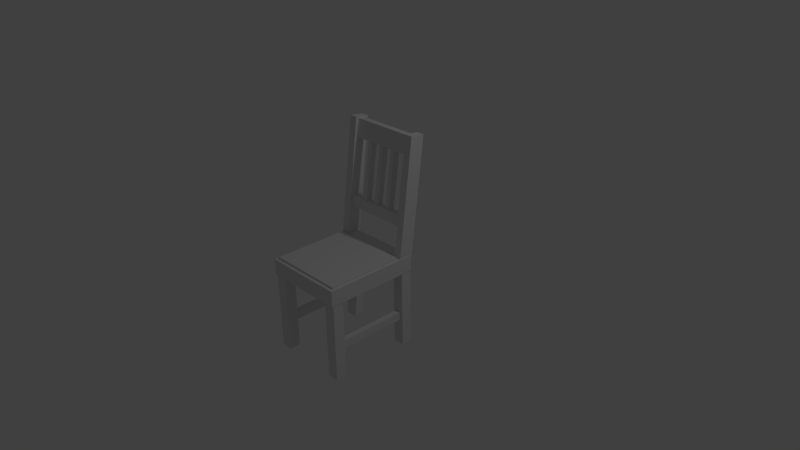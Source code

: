 # Source: chair.blend  (saved by Blender 2.75.0; exported with 4.5.12 LTS)
import bpy
from mathutils import Matrix  # noqa: F401  (used for matrix-valued properties, if any)

bpy.ops.wm.read_factory_settings(use_empty=True)
scene = bpy.context.scene
scene.name = 'Scene'

# ---- collections
col_collection_1 = bpy.data.collections.new('Collection 1'); scene.collection.children.link(col_collection_1)

# ---- materials (node trees are filled in below, after node groups)
mat_flltbrown = bpy.data.materials.new('flltbrown')
mat_flltbrown.alpha_threshold = 0.0
mat_flltbrown.use_transparent_shadow = False
mat_flltbrown.roughness = 0.5
mat_flbrown = bpy.data.materials.new('flbrown')
mat_flbrown.alpha_threshold = 0.0
mat_flbrown.use_transparent_shadow = False
mat_flbrown.roughness = 0.5

# ---- material node trees

# ---- world
world_world = bpy.data.worlds.new('World'); scene.world = world_world
world_world.color = (0.05088, 0.05088, 0.05088)
world_world.use_sun_shadow = False
world_world.sun_shadow_jitter_overblur = 0.0
world_world.cycles.sampling_method = 'MANUAL'
world_world.cycles.sample_map_resolution = 256

# ---- cameras
cam_camera = bpy.data.cameras.new('Camera')
cam_camera.clip_end = 100.0
cam_camera.lens = 35.0
cam_camera.sensor_width = 32.0
cam_camera.sensor_height = 18.0
cam_camera.ortho_scale = 7.314
cam_camera.dof.focus_distance = 0.0
cam_camera.dof.aperture_fstop = 128.0

# ---- lights
light_lamp = bpy.data.lights.new('Lamp', 'POINT')
light_lamp.transmission_factor = 0.0
light_lamp.cutoff_distance = 30.0
light_lamp.energy = 100.0
light_lamp.shadow_buffer_clip_start = 1.001
light_lamp.shadow_soft_size = 0.1
light_lamp.shadow_maximum_resolution = 0.006
light_lamp.use_absolute_resolution = True
light_lamp.cycles.use_multiple_importance_sampling = False

# ---- meshes
me_cube_6_1 = bpy.data.meshes.new('Cube_6_1')
me_cube_6_1.from_pydata([(0.5534, -1.109, 1.129), (0.4038, -1.109, 1.131), (0.4779, -1.109, 1.055), (0.5519, -1.109, 0.9794), (0.4023, -1.109, 0.9809), (0.5527, -0.5701, 1.054), (0.5519, -0.03099, 0.9794), (0.5534, -0.03099, 1.129), (0.4786, -0.5701, 1.13), (0.4038, -0.03099, 1.131), (0.4031, -0.5701, 1.056), (0.4023, -0.03099, 0.9809), (0.4779, -0.03099, 1.055), (0.4771, -0.5701, 0.9801)], [], [(0, 1, 2), (3, 0, 2), (4, 3, 2), (1, 4, 2), (0, 3, 5), (3, 6, 5), (6, 7, 5), (7, 0, 5), (1, 0, 8), (0, 7, 8), (7, 9, 8), (9, 1, 8), (4, 1, 10), (1, 9, 10), (9, 11, 10), (11, 4, 10), (9, 7, 12), (7, 6, 12), (6, 11, 12), (11, 9, 12), (3, 4, 13), (4, 11, 13), (11, 6, 13), (6, 3, 13)])
me_cube_6_1.polygons.foreach_set('use_smooth', [True] * 24)
_k = set([(0, 1), (0, 3), (0, 7), (1, 4), (1, 9), (3, 4), (3, 6), (4, 11), (6, 7), (6, 11), (7, 9), (9, 11)])
me_cube_6_1.attributes.new('sharp_edge', 'BOOLEAN', 'EDGE').data.foreach_set('value', [ (min(e.vertices), max(e.vertices)) in _k for e in me_cube_6_1.edges])
me_cube_6_1.materials.append(mat_flltbrown)
me_cube_6_1.use_remesh_preserve_volume = False
me_cube_6_1.use_remesh_preserve_attributes = False
me_cube_6_1.use_mirror_vertex_groups = False
me_cube_6_1.update()
me_cube_6_1.normals_split_custom_set([tuple(v) for v in zip(*[iter([0.0, -1.0, -6.654e-07, 0.0, -1.0, -1.216e-11, 0.0, -1.0, -3.327e-07, 0.0, -1.0, -6.654e-07, 0.0, -1.0, -6.654e-07, 0.0, -1.0, -3.327e-07, 0.0, -1.0, -5.623e-11, 0.0, -1.0, -6.654e-07, 0.0, -1.0, -3.327e-07, 0.0, -1.0, -1.216e-11, 0.0, -1.0, -5.623e-11, 0.0, -1.0, -3.327e-07, 0.9999, 0.0, -0.01002, 0.9999, 0.0, -0.01002, 0.9999, 0.0, -0.01002, 0.9999, 0.0, -0.01002, 0.9999, 0.0, -0.01002, 0.9999, 0.0, -0.01002, 0.9999, 0.0, -0.01002, 0.9999, 0.0, -0.01002, 0.9999, 0.0, -0.01002, 0.9999, 0.0, -0.01002, 0.9999, 0.0, -0.01002, 0.9999, 0.0, -0.01002, 0.01002, -9.939e-08, 0.9999, 0.01002, -9.939e-08, 0.9999, 0.01002, -1.713e-13, 0.9999, 0.01002, -9.939e-08, 0.9999, 0.01002, 9.939e-08, 0.9999, 0.01002, -1.713e-13, 0.9999, 0.01002, 9.939e-08, 0.9999, 0.01002, 9.939e-08, 0.9999, 0.01002, -1.713e-13, 0.9999, 0.01002, 9.939e-08, 0.9999, 0.01002, -9.939e-08, 0.9999, 0.01002, -1.713e-13, 0.9999, -1.0, -8.509e-06, 0.009951, -1.0, -8.509e-06, 0.009963, -1.0, -1.444e-11, 0.009957, -1.0, -8.509e-06, 0.009963, -1.0, 8.509e-06, 0.009963, -1.0, -1.444e-11, 0.009957, -1.0, 8.509e-06, 0.009963, -1.0, 8.509e-06, 0.009951, -1.0, -1.444e-11, 0.009957, -1.0, 8.509e-06, 0.009951, -1.0, -8.509e-06, 0.009951, -1.0, -1.444e-11, 0.009957, 0.0, 1.0, -2.079e-08, 0.0, 1.0, -2.079e-08, 0.0, 1.0, -1.04e-08, 0.0, 1.0, -2.079e-08, 0.0, 1.0, 0.0, 0.0, 1.0, -1.04e-08, 0.0, 1.0, 0.0, 0.0, 1.0, 0.0, 0.0, 1.0, -1.04e-08, 0.0, 1.0, 0.0, 0.0, 1.0, -2.079e-08, 0.0, 1.0, -1.04e-08, -0.01002, 8.426e-08, -0.9999, -0.01002, 8.426e-08, -0.9999, -0.01002, 1.436e-13, -0.9999, -0.01002, 8.426e-08, -0.9999, -0.01002, -8.426e-08, -0.9999, -0.01002, 1.436e-13, -0.9999, -0.01002, -8.426e-08, -0.9999, -0.01002, -8.426e-08, -0.9999, -0.01002, 1.436e-13, -0.9999, -0.01002, -8.426e-08, -0.9999, -0.01002, 8.426e-08, -0.9999, -0.01002, 1.436e-13, -0.9999])] * 3)])
me_cube_3_4 = bpy.data.meshes.new('Cube_3_4')
me_cube_3_4.from_pydata([(-0.1811, 0.5658, -0.04785), (-0.2415, 0.5658, -0.04785), (-0.2113, 0.5594, -0.09047), (-0.1811, 0.553, -0.1331), (-0.2415, 0.553, -0.1331), (-0.1811, 1.098, -0.1709), (-0.1811, 1.63, -0.294), (-0.1811, 1.643, -0.2088), (-0.2113, 1.104, -0.1283), (-0.2415, 1.643, -0.2088), (-0.2415, 1.098, -0.1709), (-0.2415, 1.63, -0.294), (-0.2113, 1.636, -0.2514), (-0.2113, 1.091, -0.2136)], [], [(0, 1, 2), (3, 0, 2), (4, 3, 2), (1, 4, 2), (0, 3, 5), (3, 6, 5), (6, 7, 5), (7, 0, 5), (1, 0, 8), (0, 7, 8), (7, 9, 8), (9, 1, 8), (4, 1, 10), (1, 9, 10), (9, 11, 10), (11, 4, 10), (9, 7, 12), (7, 6, 12), (6, 11, 12), (11, 9, 12), (3, 4, 13), (4, 11, 13), (11, 6, 13), (6, 3, 13)])
me_cube_3_4.polygons.foreach_set('use_smooth', [True] * 24)
_k = set([(0, 1), (0, 3), (0, 7), (1, 4), (1, 9), (3, 4), (3, 6), (4, 11), (6, 7), (6, 11), (7, 9), (9, 11)])
me_cube_3_4.attributes.new('sharp_edge', 'BOOLEAN', 'EDGE').data.foreach_set('value', [ (min(e.vertices), max(e.vertices)) in _k for e in me_cube_3_4.edges])
me_cube_3_4.materials.append(mat_flltbrown)
me_cube_3_4.use_remesh_preserve_volume = False
me_cube_3_4.use_remesh_preserve_attributes = False
me_cube_3_4.use_mirror_vertex_groups = False
me_cube_3_4.update()
me_cube_3_4.normals_split_custom_set([tuple(v) for v in zip(*[iter([5.43e-05, -0.989, 0.1478, -5.43e-05, -0.989, 0.1478, 6.022e-11, -0.989, 0.1477, 5.431e-05, -0.989, 0.1477, 5.43e-05, -0.989, 0.1478, 6.022e-11, -0.989, 0.1477, -5.431e-05, -0.989, 0.1477, 5.431e-05, -0.989, 0.1477, 6.022e-11, -0.989, 0.1477, -5.43e-05, -0.989, 0.1478, -5.431e-05, -0.989, 0.1477, 6.022e-11, -0.989, 0.1477, 1.0, -3.771e-08, 0.0, 1.0, -3.372e-08, 0.0, 1.0, 3.621e-08, 0.0, 1.0, -3.372e-08, 0.0, 1.0, -1.486e-08, 0.0, 1.0, 3.621e-08, 0.0, 1.0, -1.486e-08, 0.0, 1.0, -1.885e-08, 0.0, 1.0, 3.621e-08, 0.0, 1.0, -1.885e-08, 0.0, 1.0, -3.771e-08, 0.0, 1.0, 3.621e-08, 0.0, -9.192e-07, 0.1478, 0.989, 9.272e-07, 0.1478, 0.989, 1.093e-07, 0.1478, 0.989, 9.272e-07, 0.1478, 0.989, 9.272e-07, 0.1478, 0.989, 1.093e-07, 0.1478, 0.989, 9.272e-07, 0.1478, 0.989, -9.192e-07, 0.1478, 0.989, 1.093e-07, 0.1478, 0.989, -9.192e-07, 0.1478, 0.989, -9.192e-07, 0.1478, 0.989, 1.093e-07, 0.1478, 0.989, -1.0, 0.0, 0.0, -1.0, 0.0, 0.0, -1.0, 0.0, 0.0, -1.0, 0.0, 0.0, -1.0, 0.0, 0.0, -1.0, 0.0, 0.0, -1.0, 0.0, 0.0, -1.0, 0.0, 0.0, -1.0, 0.0, 0.0, -1.0, 0.0, 0.0, -1.0, 0.0, 0.0, -1.0, 0.0, 0.0, -7.311e-07, 0.989, -0.1478, 7.311e-07, 0.989, -0.1478, 0.0, 0.989, -0.1478, 7.311e-07, 0.989, -0.1478, 7.311e-07, 0.989, -0.1478, 0.0, 0.989, -0.1478, 7.311e-07, 0.989, -0.1478, -7.311e-07, 0.989, -0.1478, 0.0, 0.989, -0.1478, -7.311e-07, 0.989, -0.1478, -7.311e-07, 0.989, -0.1478, 0.0, 0.989, -0.1478, 5.723e-06, -0.1478, -0.989, -5.723e-06, -0.1478, -0.989, 0.0, -0.1478, -0.989, -5.723e-06, -0.1478, -0.989, -5.723e-06, -0.1478, -0.989, 0.0, -0.1478, -0.989, -5.723e-06, -0.1478, -0.989, 5.723e-06, -0.1478, -0.989, 0.0, -0.1478, -0.989, 5.723e-06, -0.1478, -0.989, 5.723e-06, -0.1478, -0.989, 0.0, -0.1478, -0.989])] * 3)])
me_cube_3_6 = bpy.data.meshes.new('Cube_3_6')
me_cube_3_6.from_pydata([(0.2233, 0.5658, -0.05189), (0.1629, 0.5658, -0.05189), (0.1931, 0.5594, -0.09451), (0.2233, 0.553, -0.1371), (0.1629, 0.553, -0.1371), (0.2233, 1.098, -0.175), (0.2233, 1.63, -0.298), (0.2233, 1.643, -0.2128), (0.1931, 1.104, -0.1323), (0.1629, 1.643, -0.2128), (0.1629, 1.098, -0.175), (0.1629, 1.63, -0.298), (0.1931, 1.636, -0.2554), (0.1931, 1.091, -0.2176)], [], [(0, 1, 2), (3, 0, 2), (4, 3, 2), (1, 4, 2), (0, 3, 5), (3, 6, 5), (6, 7, 5), (7, 0, 5), (1, 0, 8), (0, 7, 8), (7, 9, 8), (9, 1, 8), (4, 1, 10), (1, 9, 10), (9, 11, 10), (11, 4, 10), (9, 7, 12), (7, 6, 12), (6, 11, 12), (11, 9, 12), (3, 4, 13), (4, 11, 13), (11, 6, 13), (6, 3, 13)])
me_cube_3_6.polygons.foreach_set('use_smooth', [True] * 24)
_k = set([(0, 1), (0, 3), (0, 7), (1, 4), (1, 9), (3, 4), (3, 6), (4, 11), (6, 7), (6, 11), (7, 9), (9, 11)])
me_cube_3_6.attributes.new('sharp_edge', 'BOOLEAN', 'EDGE').data.foreach_set('value', [ (min(e.vertices), max(e.vertices)) in _k for e in me_cube_3_6.edges])
me_cube_3_6.materials.append(mat_flltbrown)
me_cube_3_6.use_remesh_preserve_volume = False
me_cube_3_6.use_remesh_preserve_attributes = False
me_cube_3_6.use_mirror_vertex_groups = False
me_cube_3_6.update()
me_cube_3_6.normals_split_custom_set([tuple(v) for v in zip(*[iter([6.38e-05, -0.989, 0.1478, -6.381e-05, -0.989, 0.1478, 1.789e-08, -0.989, 0.1477, 6.381e-05, -0.989, 0.1476, 6.38e-05, -0.989, 0.1478, 1.789e-08, -0.989, 0.1477, -6.381e-05, -0.989, 0.1476, 6.381e-05, -0.989, 0.1476, 1.789e-08, -0.989, 0.1477, -6.381e-05, -0.989, 0.1478, -6.381e-05, -0.989, 0.1476, 1.789e-08, -0.989, 0.1477, 1.0, 0.0, 0.0, 1.0, 0.0, 0.0, 1.0, 0.0, 0.0, 1.0, 0.0, 0.0, 1.0, 0.0, 0.0, 1.0, 0.0, 0.0, 1.0, 0.0, 0.0, 1.0, 0.0, 0.0, 1.0, 0.0, 0.0, 1.0, 0.0, 0.0, 1.0, 0.0, 0.0, 1.0, 0.0, 0.0, -8.712e-07, 0.1478, 0.989, 8.633e-07, 0.1478, 0.989, -1.053e-07, 0.1478, 0.989, 8.633e-07, 0.1478, 0.989, 8.633e-07, 0.1478, 0.989, -1.053e-07, 0.1478, 0.989, 8.633e-07, 0.1478, 0.989, -8.713e-07, 0.1478, 0.989, -1.053e-07, 0.1478, 0.989, -8.713e-07, 0.1478, 0.989, -8.712e-07, 0.1478, 0.989, -1.053e-07, 0.1478, 0.989, -1.0, -7.741e-08, 0.0, -1.0, -7.342e-08, 0.0, -1.0, -1.996e-09, 0.0, -1.0, -7.342e-08, 0.0, -1.0, 1.996e-09, 0.0, -1.0, -1.996e-09, 0.0, -1.0, 1.996e-09, 0.0, -1.0, -1.996e-09, 0.0, -1.0, -1.996e-09, 0.0, -1.0, -1.996e-09, 0.0, -1.0, -7.741e-08, 0.0, -1.0, -1.996e-09, 0.0, -8.703e-07, 0.989, -0.1478, 8.703e-07, 0.989, -0.1478, 3.378e-10, 0.989, -0.1478, 8.703e-07, 0.989, -0.1478, 8.703e-07, 0.989, -0.1478, 3.378e-10, 0.989, -0.1478, 8.703e-07, 0.989, -0.1478, -8.703e-07, 0.989, -0.1478, 3.378e-10, 0.989, -0.1478, -8.703e-07, 0.989, -0.1478, -8.703e-07, 0.989, -0.1478, 3.378e-10, 0.989, -0.1478, -6.395e-08, -0.1478, -0.989, 6.395e-08, -0.1478, -0.989, -3.004e-10, -0.1478, -0.989, 6.395e-08, -0.1478, -0.989, 6.395e-08, -0.1478, -0.989, -3.004e-10, -0.1478, -0.989, 6.395e-08, -0.1478, -0.989, -6.395e-08, -0.1478, -0.989, -3.004e-10, -0.1478, -0.989, -6.395e-08, -0.1478, -0.989, -6.395e-08, -0.1478, -0.989, -3.004e-10, -0.1478, -0.989])] * 3)])
me_cube_6_2 = bpy.data.meshes.new('Cube_6_2')
me_cube_6_2.from_pydata([(-0.39, -1.109, 0.02431), (-0.5397, -1.109, 0.0258), (-0.4656, -1.109, -0.04976), (-0.3915, -1.109, -0.1253), (-0.5412, -1.109, -0.1238), (-0.3908, -0.5701, -0.05051), (-0.3915, -0.03099, -0.1253), (-0.39, -0.03099, 0.02431), (-0.4648, -0.5701, 0.02506), (-0.5397, -0.03099, 0.0258), (-0.5404, -0.5701, -0.04902), (-0.5412, -0.03099, -0.1238), (-0.4656, -0.03099, -0.04976), (-0.4663, -0.5701, -0.1246)], [], [(0, 1, 2), (3, 0, 2), (4, 3, 2), (1, 4, 2), (0, 3, 5), (3, 6, 5), (6, 7, 5), (7, 0, 5), (1, 0, 8), (0, 7, 8), (7, 9, 8), (9, 1, 8), (4, 1, 10), (1, 9, 10), (9, 11, 10), (11, 4, 10), (9, 7, 12), (7, 6, 12), (6, 11, 12), (11, 9, 12), (3, 4, 13), (4, 11, 13), (11, 6, 13), (6, 3, 13)])
me_cube_6_2.polygons.foreach_set('use_smooth', [True] * 24)
_k = set([(0, 1), (0, 3), (0, 7), (1, 4), (1, 9), (3, 4), (3, 6), (4, 11), (6, 7), (6, 11), (7, 9), (9, 11)])
me_cube_6_2.attributes.new('sharp_edge', 'BOOLEAN', 'EDGE').data.foreach_set('value', [ (min(e.vertices), max(e.vertices)) in _k for e in me_cube_6_2.edges])
me_cube_6_2.materials.append(mat_flltbrown)
me_cube_6_2.use_remesh_preserve_volume = False
me_cube_6_2.use_remesh_preserve_attributes = False
me_cube_6_2.use_mirror_vertex_groups = False
me_cube_6_2.update()
me_cube_6_2.normals_split_custom_set([tuple(v) for v in zip(*[iter([0.0, -1.0, -1.136e-11, 0.0, -1.0, 6.654e-07, 0.0, -1.0, 3.327e-07, 0.0, -1.0, 5.066e-13, 0.0, -1.0, -1.136e-11, 0.0, -1.0, 3.327e-07, 0.0, -1.0, 6.654e-07, 0.0, -1.0, 5.066e-13, 0.0, -1.0, 3.327e-07, 0.0, -1.0, 6.654e-07, 0.0, -1.0, 6.654e-07, 0.0, -1.0, 3.327e-07, 0.9999, -1.264e-07, -0.01002, 0.9999, -1.264e-07, -0.01002, 0.9999, -2.183e-13, -0.01002, 0.9999, -1.264e-07, -0.01002, 0.9999, 1.264e-07, -0.01002, 0.9999, -2.183e-13, -0.01002, 0.9999, 1.264e-07, -0.01002, 0.9999, 1.264e-07, -0.01002, 0.9999, -2.183e-13, -0.01002, 0.9999, 1.264e-07, -0.01002, 0.9999, -1.264e-07, -0.01002, 0.9999, -2.183e-13, -0.01002, 0.009951, -8.461e-06, 1.0, 0.009963, -8.461e-06, 1.0, 0.009957, -1.538e-11, 1.0, 0.009963, -8.461e-06, 1.0, 0.009963, 8.461e-06, 1.0, 0.009957, -1.538e-11, 1.0, 0.009963, 8.461e-06, 1.0, 0.009951, 8.461e-06, 1.0, 0.009957, -1.538e-11, 1.0, 0.009951, 8.461e-06, 1.0, 0.009951, -8.461e-06, 1.0, 0.009957, -1.538e-11, 1.0, -0.9999, 1.685e-07, 0.01002, -0.9999, 1.685e-07, 0.01002, -0.9999, 2.793e-13, 0.01002, -0.9999, 1.685e-07, 0.01002, -0.9999, -1.685e-07, 0.01002, -0.9999, 2.793e-13, 0.01002, -0.9999, -1.685e-07, 0.01002, -0.9999, -1.685e-07, 0.01002, -0.9999, 2.793e-13, 0.01002, -0.9999, -1.685e-07, 0.01002, -0.9999, 1.685e-07, 0.01002, -0.9999, 2.793e-13, 0.01002, 0.0, 1.0, -2.079e-08, 0.0, 1.0, -2.079e-08, 0.0, 1.0, -1.135e-12, 0.0, 1.0, -2.079e-08, 0.0, 1.0, 2.079e-08, 0.0, 1.0, -1.135e-12, 0.0, 1.0, 2.079e-08, 0.0, 1.0, 2.079e-08, 0.0, 1.0, -1.135e-12, 0.0, 1.0, 2.079e-08, 0.0, 1.0, -2.079e-08, 0.0, 1.0, -1.135e-12, -0.01002, -5.266e-09, -0.9999, -0.01002, -5.266e-09, -0.9999, -0.01002, -9.1e-15, -0.9999, -0.01002, -5.266e-09, -0.9999, -0.01002, 5.266e-09, -0.9999, -0.01002, -9.1e-15, -0.9999, -0.01002, 5.266e-09, -0.9999, -0.01002, 5.266e-09, -0.9999, -0.01002, -9.1e-15, -0.9999, -0.01002, 5.266e-09, -0.9999, -0.01002, -5.266e-09, -0.9999, -0.01002, -9.1e-15, -0.9999])] * 3)])
me_cube_3_5 = bpy.data.meshes.new('Cube_3_5')
me_cube_3_5.from_pydata([(0.02112, 0.5658, -0.04987), (-0.03927, 0.5658, -0.04987), (-0.00908, 0.5594, -0.09249), (0.02112, 0.553, -0.1351), (-0.03927, 0.553, -0.1351), (0.02112, 1.098, -0.1729), (0.02112, 1.63, -0.296), (0.02112, 1.643, -0.2108), (-0.00908, 1.104, -0.1303), (-0.03927, 1.643, -0.2108), (-0.03927, 1.098, -0.1729), (-0.03927, 1.63, -0.296), (-0.00908, 1.636, -0.2534), (-0.00908, 1.091, -0.2156)], [], [(0, 1, 2), (3, 0, 2), (4, 3, 2), (1, 4, 2), (0, 3, 5), (3, 6, 5), (6, 7, 5), (7, 0, 5), (1, 0, 8), (0, 7, 8), (7, 9, 8), (9, 1, 8), (4, 1, 10), (1, 9, 10), (9, 11, 10), (11, 4, 10), (9, 7, 12), (7, 6, 12), (6, 11, 12), (11, 9, 12), (3, 4, 13), (4, 11, 13), (11, 6, 13), (6, 3, 13)])
me_cube_3_5.polygons.foreach_set('use_smooth', [True] * 24)
_k = set([(0, 1), (0, 3), (0, 7), (1, 4), (1, 9), (3, 4), (3, 6), (4, 11), (6, 7), (6, 11), (7, 9), (9, 11)])
me_cube_3_5.attributes.new('sharp_edge', 'BOOLEAN', 'EDGE').data.foreach_set('value', [ (min(e.vertices), max(e.vertices)) in _k for e in me_cube_3_5.edges])
me_cube_3_5.materials.append(mat_flltbrown)
me_cube_3_5.use_remesh_preserve_volume = False
me_cube_3_5.use_remesh_preserve_attributes = False
me_cube_3_5.use_mirror_vertex_groups = False
me_cube_3_5.update()
me_cube_3_5.normals_split_custom_set([tuple(v) for v in zip(*[iter([6.38e-05, -0.989, 0.1478, -6.38e-05, -0.989, 0.1478, 3.132e-08, -0.989, 0.148, -5.018e-05, -0.989, 0.1479, 6.38e-05, -0.989, 0.1478, 3.132e-08, -0.989, 0.148, -6.38e-05, -0.989, 0.1476, -5.018e-05, -0.989, 0.1479, 3.132e-08, -0.989, 0.148, -6.38e-05, -0.989, 0.1478, -6.38e-05, -0.989, 0.1476, 3.132e-08, -0.989, 0.148, 1.0, 4.713e-09, 0.0, 1.0, 4.713e-09, 0.0, 1.0, 1.248e-10, 0.0, 1.0, 4.713e-09, 0.0, 1.0, 0.0, 0.0, 1.0, 1.248e-10, 0.0, 1.0, 0.0, 0.0, 1.0, 0.0, 0.0, 1.0, 1.248e-10, 0.0, 1.0, 0.0, 0.0, 1.0, 4.713e-09, 0.0, 1.0, 1.248e-10, 0.0, -8.792e-07, 0.1478, 0.989, 8.792e-07, 0.1478, 0.989, -4.125e-09, 0.1478, 0.989, 8.792e-07, 0.1478, 0.989, 8.793e-07, 0.1478, 0.989, -4.125e-09, 0.1478, 0.989, 8.793e-07, 0.1478, 0.989, -8.793e-07, 0.1478, 0.989, -4.125e-09, 0.1478, 0.989, -8.793e-07, 0.1478, 0.989, -8.792e-07, 0.1478, 0.989, -4.125e-09, 0.1478, 0.989, -1.0, 7.485e-10, 0.0, -1.0, 2.495e-10, 0.0, -1.0, 9.426e-09, 0.0, -1.0, 2.495e-10, 0.0, -1.0, 2.495e-10, 0.0, -1.0, 9.426e-09, 0.0, -1.0, 2.495e-10, 0.0, -1.0, 7.486e-10, 0.0, -1.0, 9.426e-09, 0.0, -1.0, 7.486e-10, 0.0, -1.0, 7.485e-10, 0.0, -1.0, 9.426e-09, 0.0, -7.311e-07, 0.989, -0.1478, 7.31e-07, 0.989, -0.1478, -2.829e-10, 0.989, -0.1478, 7.31e-07, 0.989, -0.1478, 7.31e-07, 0.989, -0.1478, -2.829e-10, 0.989, -0.1478, 7.31e-07, 0.989, -0.1478, -7.311e-07, 0.989, -0.1478, -2.829e-10, 0.989, -0.1478, -7.311e-07, 0.989, -0.1478, -7.311e-07, 0.989, -0.1478, -2.829e-10, 0.989, -0.1478, -4.796e-08, -0.1478, -0.989, 3.197e-08, -0.1478, -0.989, -2.185e-07, -0.1478, -0.989, 3.197e-08, -0.1478, -0.989, 3.197e-08, -0.1478, -0.989, -2.185e-07, -0.1478, -0.989, 3.197e-08, -0.1478, -0.989, -4.796e-08, -0.1478, -0.989, -2.185e-07, -0.1478, -0.989, -4.796e-08, -0.1478, -0.989, -4.796e-08, -0.1478, -0.989, -2.185e-07, -0.1478, -0.989])] * 3)])
me_cube_6 = bpy.data.meshes.new('Cube_6')
me_cube_6.from_pydata([(0.5534, -1.109, 0.02431), (0.4038, -1.109, 0.0258), (0.4779, -1.109, -0.04976), (0.5519, -1.109, -0.1253), (0.4023, -1.109, -0.1238), (0.5527, -0.5701, -0.05051), (0.5519, -0.03099, -0.1253), (0.5534, -0.03099, 0.02431), (0.4786, -0.5701, 0.02506), (0.4038, -0.03099, 0.0258), (0.4031, -0.5701, -0.04902), (0.4023, -0.03099, -0.1238), (0.4779, -0.03099, -0.04976), (0.4771, -0.5701, -0.1246)], [], [(0, 1, 2), (3, 0, 2), (4, 3, 2), (1, 4, 2), (0, 3, 5), (3, 6, 5), (6, 7, 5), (7, 0, 5), (1, 0, 8), (0, 7, 8), (7, 9, 8), (9, 1, 8), (4, 1, 10), (1, 9, 10), (9, 11, 10), (11, 4, 10), (9, 7, 12), (7, 6, 12), (6, 11, 12), (11, 9, 12), (3, 4, 13), (4, 11, 13), (11, 6, 13), (6, 3, 13)])
me_cube_6.polygons.foreach_set('use_smooth', [True] * 24)
_k = set([(0, 1), (0, 3), (0, 7), (1, 4), (1, 9), (3, 4), (3, 6), (4, 11), (6, 7), (6, 11), (7, 9), (9, 11)])
me_cube_6.attributes.new('sharp_edge', 'BOOLEAN', 'EDGE').data.foreach_set('value', [ (min(e.vertices), max(e.vertices)) in _k for e in me_cube_6.edges])
me_cube_6.materials.append(mat_flltbrown)
me_cube_6.use_remesh_preserve_volume = False
me_cube_6.use_remesh_preserve_attributes = False
me_cube_6.use_mirror_vertex_groups = False
me_cube_6.update()
me_cube_6.normals_split_custom_set([tuple(v) for v in zip(*[iter([0.0, -1.0, -6.654e-07, 0.0, -1.0, 4.335e-11, 0.0, -1.0, -3.327e-07, 0.0, -1.0, -6.654e-07, 0.0, -1.0, -6.654e-07, 0.0, -1.0, -3.327e-07, 0.0, -1.0, -1.216e-11, 0.0, -1.0, -6.654e-07, 0.0, -1.0, -3.327e-07, 0.0, -1.0, 4.335e-11, 0.0, -1.0, -1.216e-11, 0.0, -1.0, -3.327e-07, 0.9999, 0.0, -0.01002, 0.9999, 0.0, -0.01002, 0.9999, 0.0, -0.01002, 0.9999, 0.0, -0.01002, 0.9999, 0.0, -0.01002, 0.9999, 0.0, -0.01002, 0.9999, 0.0, -0.01002, 0.9999, 0.0, -0.01002, 0.9999, 0.0, -0.01002, 0.9999, 0.0, -0.01002, 0.9999, 0.0, -0.01002, 0.9999, 0.0, -0.01002, 0.009951, -8.458e-06, 1.0, 0.009963, -8.458e-06, 1.0, 0.009957, -1.527e-11, 1.0, 0.009963, -8.458e-06, 1.0, 0.009963, 8.458e-06, 1.0, 0.009957, -1.527e-11, 1.0, 0.009963, 8.458e-06, 1.0, 0.009951, 8.458e-06, 1.0, 0.009957, -1.527e-11, 1.0, 0.009951, 8.458e-06, 1.0, 0.009951, -8.458e-06, 1.0, 0.009957, -1.527e-11, 1.0, -1.0, -8.384e-06, 0.009952, -1.0, -8.384e-06, 0.009963, -1.0, -1.419e-11, 0.009957, -1.0, -8.384e-06, 0.009963, -1.0, 8.384e-06, 0.009963, -1.0, -1.419e-11, 0.009957, -1.0, 8.384e-06, 0.009963, -1.0, 8.384e-06, 0.009952, -1.0, -1.419e-11, 0.009957, -1.0, 8.384e-06, 0.009952, -1.0, -8.384e-06, 0.009952, -1.0, -1.419e-11, 0.009957, 0.0, 1.0, -2.08e-08, 0.0, 1.0, -2.079e-08, 0.0, 1.0, -1.04e-08, 0.0, 1.0, -2.079e-08, 0.0, 1.0, 0.0, 0.0, 1.0, -1.04e-08, 0.0, 1.0, 0.0, 0.0, 1.0, 0.0, 0.0, 1.0, -1.04e-08, 0.0, 1.0, 0.0, 0.0, 1.0, -2.08e-08, 0.0, 1.0, -1.04e-08, -0.01002, 7.833e-08, -0.9999, -0.01002, 7.833e-08, -0.9999, -0.01002, 1.337e-13, -0.9999, -0.01002, 7.833e-08, -0.9999, -0.01002, -7.833e-08, -0.9999, -0.01002, 1.337e-13, -0.9999, -0.01002, -7.833e-08, -0.9999, -0.01002, -7.833e-08, -0.9999, -0.01002, 1.337e-13, -0.9999, -0.01002, -7.833e-08, -0.9999, -0.01002, 7.833e-08, -0.9999, -0.01002, 1.337e-13, -0.9999])] * 3)])
me_cube_3_3 = bpy.data.meshes.new('Cube_3_3')
me_cube_3_3.from_pydata([(0.5281, 1.668, -0.3068), (0.528, 1.683, -0.2023), (0.5282, 1.556, -0.2366), (0.5284, 1.428, -0.271), (0.5284, 1.443, -0.1664), (0.00179, 1.547, -0.2888), (-0.5245, 1.426, -0.2708), (-0.5248, 1.666, -0.3067), (0.0016, 1.675, -0.2545), (-0.5249, 1.682, -0.2022), (0.00177, 1.563, -0.1843), (-0.5245, 1.442, -0.1663), (-0.5247, 1.554, -0.2365), (0.00196, 1.435, -0.2186)], [], [(0, 1, 2), (3, 0, 2), (4, 3, 2), (1, 4, 2), (0, 3, 5), (3, 6, 5), (6, 7, 5), (7, 0, 5), (1, 0, 8), (0, 7, 8), (7, 9, 8), (9, 1, 8), (4, 1, 10), (1, 9, 10), (9, 11, 10), (11, 4, 10), (9, 7, 12), (7, 6, 12), (6, 11, 12), (11, 9, 12), (3, 4, 13), (4, 11, 13), (11, 6, 13), (6, 3, 13)])
me_cube_3_3.polygons.foreach_set('use_smooth', [True] * 24)
_k = set([(0, 1), (0, 3), (0, 7), (1, 4), (1, 9), (3, 4), (3, 6), (4, 11), (6, 7), (6, 11), (7, 9), (9, 11)])
me_cube_3_3.attributes.new('sharp_edge', 'BOOLEAN', 'EDGE').data.foreach_set('value', [ (min(e.vertices), max(e.vertices)) in _k for e in me_cube_3_3.edges])
me_cube_3_3.materials.append(mat_flltbrown)
me_cube_3_3.use_remesh_preserve_volume = False
me_cube_3_3.use_remesh_preserve_attributes = False
me_cube_3_3.use_mirror_vertex_groups = False
me_cube_3_3.update()
me_cube_3_3.normals_split_custom_set([tuple(v) for v in zip(*[iter([1.0, 0.001495, -3.191e-05, 1.0, 0.001495, -3.174e-05, 1.0, 0.001495, -3.207e-05, 1.0, 0.001495, -3.239e-05, 1.0, 0.001495, -3.191e-05, 1.0, 0.001495, -3.207e-05, 1.0, 0.001495, -3.222e-05, 1.0, 0.001495, -3.239e-05, 1.0, 0.001495, -3.207e-05, 1.0, 0.001495, -3.174e-05, 1.0, 0.001495, -3.222e-05, 1.0, 0.001495, -3.207e-05, 0.0001063, -0.1478, -0.989, 0.0001063, -0.1478, -0.989, 0.0001062, -0.1478, -0.989, 0.0001063, -0.1478, -0.989, 0.0001062, -0.1478, -0.989, 0.0001062, -0.1478, -0.989, 0.0001062, -0.1478, -0.989, 0.0001062, -0.1478, -0.989, 0.0001062, -0.1478, -0.989, 0.0001062, -0.1478, -0.989, 0.0001063, -0.1478, -0.989, 0.0001062, -0.1478, -0.989, -0.001473, 0.989, -0.1477, -0.001473, 0.989, -0.1477, -0.001477, 0.989, -0.1478, -0.001473, 0.989, -0.1477, -0.001481, 0.989, -0.1478, -0.001477, 0.989, -0.1478, -0.001481, 0.989, -0.1478, -0.00148, 0.989, -0.1478, -0.001477, 0.989, -0.1478, -0.00148, 0.989, -0.1478, -0.001473, 0.989, -0.1477, -0.001477, 0.989, -0.1478, -0.0001051, 0.1478, 0.989, -0.0001062, 0.1478, 0.989, -0.0001103, 0.1478, 0.989, -0.0001062, 0.1478, 0.989, -0.0001155, 0.1478, 0.989, -0.0001103, 0.1478, 0.989, -0.0001155, 0.1478, 0.989, -0.0001144, 0.1478, 0.989, -0.0001103, 0.1478, 0.989, -0.0001144, 0.1478, 0.989, -0.0001051, 0.1478, 0.989, -0.0001103, 0.1478, 0.989, -1.0, -0.001495, 3.187e-05, -1.0, -0.001481, 5.478e-05, -1.0, -0.001468, 7.568e-05, -1.0, -0.001481, 5.478e-05, -1.0, -0.001441, 0.0001195, -1.0, -0.001468, 7.568e-05, -1.0, -0.001441, 0.0001195, -1.0, -0.001455, 9.658e-05, -1.0, -0.001468, 7.568e-05, -1.0, -0.001455, 9.658e-05, -1.0, -0.001495, 3.187e-05, -1.0, -0.001468, 7.568e-05, 0.001482, -0.989, 0.1478, 0.001482, -0.989, 0.1478, 0.001482, -0.989, 0.1478, 0.001482, -0.989, 0.1478, 0.001482, -0.989, 0.1478, 0.001482, -0.989, 0.1478, 0.001482, -0.989, 0.1478, 0.001482, -0.989, 0.1478, 0.001482, -0.989, 0.1478, 0.001482, -0.989, 0.1478, 0.001482, -0.989, 0.1478, 0.001482, -0.989, 0.1478])] * 3)])
me_cube_6_3 = bpy.data.meshes.new('Cube_6_3')
me_cube_6_3.from_pydata([(-0.3849, -1.109, 1.129), (-0.5346, -1.109, 1.131), (-0.4605, -1.109, 1.055), (-0.3864, -1.109, 0.9794), (-0.5361, -1.109, 0.9809), (-0.3857, -0.5701, 1.054), (-0.3864, -0.03099, 0.9794), (-0.3849, -0.03099, 1.129), (-0.4597, -0.5701, 1.13), (-0.5346, -0.03099, 1.131), (-0.5353, -0.5701, 1.056), (-0.5361, -0.03099, 0.9809), (-0.4605, -0.03099, 1.055), (-0.4612, -0.5701, 0.9801)], [], [(0, 1, 2), (3, 0, 2), (4, 3, 2), (1, 4, 2), (0, 3, 5), (3, 6, 5), (6, 7, 5), (7, 0, 5), (1, 0, 8), (0, 7, 8), (7, 9, 8), (9, 1, 8), (4, 1, 10), (1, 9, 10), (9, 11, 10), (11, 4, 10), (9, 7, 12), (7, 6, 12), (6, 11, 12), (11, 9, 12), (3, 4, 13), (4, 11, 13), (11, 6, 13), (6, 3, 13)])
me_cube_6_3.polygons.foreach_set('use_smooth', [True] * 24)
_k = set([(0, 1), (0, 3), (0, 7), (1, 4), (1, 9), (3, 4), (3, 6), (4, 11), (6, 7), (6, 11), (7, 9), (9, 11)])
me_cube_6_3.attributes.new('sharp_edge', 'BOOLEAN', 'EDGE').data.foreach_set('value', [ (min(e.vertices), max(e.vertices)) in _k for e in me_cube_6_3.edges])
me_cube_6_3.materials.append(mat_flltbrown)
me_cube_6_3.use_remesh_preserve_volume = False
me_cube_6_3.use_remesh_preserve_attributes = False
me_cube_6_3.use_mirror_vertex_groups = False
me_cube_6_3.update()
me_cube_6_3.normals_split_custom_set([tuple(v) for v in zip(*[iter([0.0, -1.0, 0.0, 0.0, -1.0, 0.0, 0.0, -1.0, -3.327e-07, 0.0, -1.0, -6.654e-07, 0.0, -1.0, 0.0, 0.0, -1.0, -3.327e-07, 0.0, -1.0, -6.654e-07, 0.0, -1.0, -6.654e-07, 0.0, -1.0, -3.327e-07, 0.0, -1.0, 0.0, 0.0, -1.0, -6.654e-07, 0.0, -1.0, -3.327e-07, 0.9999, 0.0, -0.01002, 0.9999, 0.0, -0.01002, 0.9999, 0.0, -0.01002, 0.9999, 0.0, -0.01002, 0.9999, 0.0, -0.01002, 0.9999, 0.0, -0.01002, 0.9999, 0.0, -0.01002, 0.9999, 0.0, -0.01002, 0.9999, 0.0, -0.01002, 0.9999, 0.0, -0.01002, 0.9999, 0.0, -0.01002, 0.9999, 0.0, -0.01002, 0.01002, -1.014e-07, 0.9999, 0.01002, -1.014e-07, 0.9999, 0.01002, -1.753e-13, 0.9999, 0.01002, -1.014e-07, 0.9999, 0.01002, 1.014e-07, 0.9999, 0.01002, -1.753e-13, 0.9999, 0.01002, 1.014e-07, 0.9999, 0.01002, 1.014e-07, 0.9999, 0.01002, -1.753e-13, 0.9999, 0.01002, 1.014e-07, 0.9999, 0.01002, -1.014e-07, 0.9999, 0.01002, -1.753e-13, 0.9999, -0.9999, 2.528e-07, 0.01002, -0.9999, 2.528e-07, 0.01002, -0.9999, 4.467e-13, 0.01002, -0.9999, 2.528e-07, 0.01002, -0.9999, -2.528e-07, 0.01002, -0.9999, 4.467e-13, 0.01002, -0.9999, -2.528e-07, 0.01002, -0.9999, -2.528e-07, 0.01002, -0.9999, 4.467e-13, 0.01002, -0.9999, -2.528e-07, 0.01002, -0.9999, 2.528e-07, 0.01002, -0.9999, 4.467e-13, 0.01002, 0.0, 1.0, -2.079e-08, 0.0, 1.0, -2.079e-08, 0.0, 1.0, 4.523e-15, 0.0, 1.0, -2.079e-08, 0.0, 1.0, 2.079e-08, 0.0, 1.0, 4.523e-15, 0.0, 1.0, 2.079e-08, 0.0, 1.0, 2.079e-08, 0.0, 1.0, 4.523e-15, 0.0, 1.0, 2.079e-08, 0.0, 1.0, -2.079e-08, 0.0, 1.0, 4.523e-15, -0.01002, 0.0, -0.9999, -0.01002, 0.0, -0.9999, -0.01002, 0.0, -0.9999, -0.01002, 0.0, -0.9999, -0.01002, 0.0, -0.9999, -0.01002, 0.0, -0.9999, -0.01002, 0.0, -0.9999, -0.01002, 0.0, -0.9999, -0.01002, 0.0, -0.9999, -0.01002, 0.0, -0.9999, -0.01002, 0.0, -0.9999, -0.01002, 0.0, -0.9999])] * 3)])
me_assise = bpy.data.meshes.new('assise')
me_assise.from_pydata([(0.5603, 0.1494, 1.15), (-0.5505, 0.1494, 1.15), (0.00488, 0.04412, 1.15), (0.5603, -0.06118, 1.15), (-0.5505, -0.06118, 1.15), (0.5603, 0.04412, 0.5118), (0.5603, -0.06118, -0.1261), (0.5603, 0.1494, -0.1261), (0.00488, 0.1494, 0.5118), (-0.5505, 0.1494, -0.1261), (-0.5505, 0.04412, 0.5118), (-0.5505, -0.06118, -0.1261), (0.00488, 0.04412, -0.1261), (0.00488, -0.06118, 0.5118)], [], [(0, 1, 2), (3, 0, 2), (4, 3, 2), (1, 4, 2), (0, 3, 5), (3, 6, 5), (6, 7, 5), (7, 0, 5), (1, 0, 8), (0, 7, 8), (7, 9, 8), (9, 1, 8), (4, 1, 10), (1, 9, 10), (9, 11, 10), (11, 4, 10), (9, 7, 12), (7, 6, 12), (6, 11, 12), (11, 9, 12), (3, 4, 13), (4, 11, 13), (11, 6, 13), (6, 3, 13)])
me_assise.polygons.foreach_set('use_smooth', [True] * 24)
_k = set([(0, 1), (0, 3), (0, 7), (1, 4), (1, 9), (3, 4), (3, 6), (4, 11), (6, 7), (6, 11), (7, 9), (9, 11)])
me_assise.attributes.new('sharp_edge', 'BOOLEAN', 'EDGE').data.foreach_set('value', [ (min(e.vertices), max(e.vertices)) in _k for e in me_assise.edges])
me_assise.materials.append(mat_flltbrown)
me_assise.use_remesh_preserve_volume = False
me_assise.use_remesh_preserve_attributes = False
me_assise.use_mirror_vertex_groups = False
me_assise.update()
me_assise.normals_split_custom_set([tuple(v) for v in zip(*[iter([0.0, 0.0, 1.0, 0.0, 0.0, 1.0, 0.0, 0.0, 1.0, 0.0, 0.0, 1.0, 0.0, 0.0, 1.0, 0.0, 0.0, 1.0, 0.0, 0.0, 1.0, 0.0, 0.0, 1.0, 0.0, 0.0, 1.0, 0.0, 0.0, 1.0, 0.0, 0.0, 1.0, 0.0, 0.0, 1.0, 1.0, 0.0, 0.0, 1.0, 0.0, 0.0, 1.0, 0.0, 0.0, 1.0, 0.0, 0.0, 1.0, 0.0, 0.0, 1.0, 0.0, 0.0, 1.0, 0.0, 0.0, 1.0, 0.0, 0.0, 1.0, 0.0, 0.0, 1.0, 0.0, 0.0, 1.0, 0.0, 0.0, 1.0, 0.0, 0.0, 0.0, 1.0, -1.144e-08, 0.0, 1.0, -1.144e-08, 0.0, 1.0, 0.0, 0.0, 1.0, -1.144e-08, 0.0, 1.0, 1.144e-08, 0.0, 1.0, 0.0, 0.0, 1.0, 1.144e-08, 0.0, 1.0, 1.144e-08, 0.0, 1.0, 0.0, 0.0, 1.0, 1.144e-08, 0.0, 1.0, -1.144e-08, 0.0, 1.0, 0.0, -1.0, 0.0, 0.0, -1.0, 0.0, 0.0, -1.0, 0.0, 0.0, -1.0, 0.0, 0.0, -1.0, 0.0, 0.0, -1.0, 0.0, 0.0, -1.0, 0.0, 0.0, -1.0, 0.0, 0.0, -1.0, 0.0, 0.0, -1.0, 0.0, 0.0, -1.0, 0.0, 0.0, -1.0, 0.0, 0.0, 0.0, 0.0, -1.0, 0.0, 0.0, -1.0, 0.0, 0.0, -1.0, 0.0, 0.0, -1.0, 0.0, 0.0, -1.0, 0.0, 0.0, -1.0, 0.0, 0.0, -1.0, 0.0, 0.0, -1.0, 0.0, 0.0, -1.0, 0.0, 0.0, -1.0, 0.0, 0.0, -1.0, 0.0, 0.0, -1.0, 0.0, -1.0, 5.719e-09, 0.0, -1.0, 5.719e-09, 0.0, -1.0, 0.0, 0.0, -1.0, 5.719e-09, 0.0, -1.0, -5.719e-09, 0.0, -1.0, 0.0, 0.0, -1.0, -5.719e-09, 0.0, -1.0, -5.719e-09, 0.0, -1.0, 0.0, 0.0, -1.0, -5.719e-09, 0.0, -1.0, 5.719e-09, 0.0, -1.0, 0.0])] * 3)])
me_cube_6_4 = bpy.data.meshes.new('Cube_6_4')
me_cube_6_4.from_pydata([(-0.4259, -0.645, 1.028), (-0.5054, -0.6442, 1.028), (-0.4662, -0.6984, 1.028), (-0.427, -0.7526, 1.028), (-0.5065, -0.7518, 1.028), (-0.4265, -0.6988, 0.4889), (-0.427, -0.7526, -0.0502), (-0.4259, -0.645, -0.0502), (-0.4657, -0.6446, 0.4889), (-0.5054, -0.6442, -0.0502), (-0.506, -0.698, 0.4889), (-0.5065, -0.7518, -0.0502), (-0.4662, -0.6984, -0.0502), (-0.4667, -0.7522, 0.4889)], [], [(0, 1, 2), (3, 0, 2), (4, 3, 2), (1, 4, 2), (0, 3, 5), (3, 6, 5), (6, 7, 5), (7, 0, 5), (1, 0, 8), (0, 7, 8), (7, 9, 8), (9, 1, 8), (4, 1, 10), (1, 9, 10), (9, 11, 10), (11, 4, 10), (9, 7, 12), (7, 6, 12), (6, 11, 12), (11, 9, 12), (3, 4, 13), (4, 11, 13), (11, 6, 13), (6, 3, 13)])
me_cube_6_4.polygons.foreach_set('use_smooth', [True] * 24)
_k = set([(0, 1), (0, 3), (0, 7), (1, 4), (1, 9), (3, 4), (3, 6), (4, 11), (6, 7), (6, 11), (7, 9), (9, 11)])
me_cube_6_4.attributes.new('sharp_edge', 'BOOLEAN', 'EDGE').data.foreach_set('value', [ (min(e.vertices), max(e.vertices)) in _k for e in me_cube_6_4.edges])
me_cube_6_4.materials.append(mat_flltbrown)
me_cube_6_4.use_remesh_preserve_volume = False
me_cube_6_4.use_remesh_preserve_attributes = False
me_cube_6_4.use_mirror_vertex_groups = False
me_cube_6_4.update()
me_cube_6_4.normals_split_custom_set([tuple(v) for v in zip(*[iter([0.0, 0.0, 1.0, 7.061e-07, 0.0, 1.0, 5.182e-07, 0.0, 1.0, 0.0, 0.0, 1.0, 0.0, 0.0, 1.0, 5.182e-07, 0.0, 1.0, 7.061e-07, 0.0, 1.0, 0.0, 0.0, 1.0, 5.182e-07, 0.0, 1.0, 7.061e-07, 0.0, 1.0, 7.061e-07, 0.0, 1.0, 5.182e-07, 0.0, 1.0, 1.0, -0.009942, 8.589e-06, 1.0, -0.009954, 8.589e-06, 1.0, -0.009949, -8.848e-12, 1.0, -0.009954, 8.589e-06, 1.0, -0.009954, -8.589e-06, 1.0, -0.009949, -8.848e-12, 1.0, -0.009954, -8.589e-06, 1.0, -0.009942, -8.589e-06, 1.0, -0.009949, -8.848e-12, 1.0, -0.009942, -8.589e-06, 1.0, -0.009942, 8.589e-06, 1.0, -0.009949, -8.848e-12, 0.01006, 0.9999, 0.0, 0.01006, 0.9999, 0.0, 0.01006, 0.9999, 0.0, 0.01006, 0.9999, 0.0, 0.01006, 0.9999, 0.0, 0.01006, 0.9999, 0.0, 0.01006, 0.9999, 0.0, 0.01006, 0.9999, 0.0, 0.01006, 0.9999, 0.0, 0.01006, 0.9999, 0.0, 0.01006, 0.9999, 0.0, 0.01006, 0.9999, 0.0, -0.9999, 0.01004, -5.454e-08, -0.9999, 0.01004, -5.454e-08, -0.9999, 0.01004, 5.965e-14, -0.9999, 0.01004, -5.454e-08, -0.9999, 0.01004, 5.454e-08, -0.9999, 0.01004, 5.965e-14, -0.9999, 0.01004, 5.454e-08, -0.9999, 0.01004, 5.454e-08, -0.9999, 0.01004, 5.965e-14, -0.9999, 0.01004, 5.454e-08, -0.9999, 0.01004, -5.454e-08, -0.9999, 0.01004, 5.965e-14, 0.0, 0.0, -1.0, 0.0, 0.0, -1.0, 2.207e-08, 0.0, -1.0, 0.0, 0.0, -1.0, 6.478e-08, 0.0, -1.0, 2.207e-08, 0.0, -1.0, 6.478e-08, 0.0, -1.0, 6.478e-08, 0.0, -1.0, 2.207e-08, 0.0, -1.0, 6.478e-08, 0.0, -1.0, 0.0, 0.0, -1.0, 2.207e-08, 0.0, -1.0, -0.009943, -1.0, -8.865e-06, -0.009931, -1.0, -8.865e-06, -0.009937, -1.0, 7.219e-12, -0.009931, -1.0, -8.865e-06, -0.009931, -1.0, 8.865e-06, -0.009937, -1.0, 7.219e-12, -0.009931, -1.0, 8.865e-06, -0.009943, -1.0, 8.865e-06, -0.009937, -1.0, 7.219e-12, -0.009943, -1.0, 8.865e-06, -0.009943, -1.0, -8.865e-06, -0.009937, -1.0, 7.219e-12])] * 3)])
me_dessus = bpy.data.meshes.new('dessus')
me_dessus.from_pydata([(0.5201, 0.1745, 1.102), (-0.5176, 0.1745, 1.102), (0.00126, 0.1369, 1.102), (0.5201, 0.09934, 1.102), (-0.5176, 0.09934, 1.102), (0.5201, 0.1369, 0.5897), (0.5201, 0.09934, 0.07719), (0.5201, 0.1745, 0.07719), (0.00126, 0.1745, 0.5897), (-0.5176, 0.1745, 0.07719), (-0.5176, 0.1369, 0.5897), (-0.5176, 0.09934, 0.07719), (0.00126, 0.1369, 0.07719), (0.00126, 0.09934, 0.5897)], [], [(0, 1, 2), (3, 0, 2), (4, 3, 2), (1, 4, 2), (0, 3, 5), (3, 6, 5), (6, 7, 5), (7, 0, 5), (1, 0, 8), (0, 7, 8), (7, 9, 8), (9, 1, 8), (4, 1, 10), (1, 9, 10), (9, 11, 10), (11, 4, 10), (9, 7, 12), (7, 6, 12), (6, 11, 12), (11, 9, 12), (3, 4, 13), (4, 11, 13), (11, 6, 13), (6, 3, 13)])
me_dessus.polygons.foreach_set('use_smooth', [True] * 24)
_k = set([(0, 1), (0, 3), (0, 7), (1, 4), (1, 9), (3, 4), (3, 6), (4, 11), (6, 7), (6, 11), (7, 9), (9, 11)])
me_dessus.attributes.new('sharp_edge', 'BOOLEAN', 'EDGE').data.foreach_set('value', [ (min(e.vertices), max(e.vertices)) in _k for e in me_dessus.edges])
me_dessus.materials.append(mat_flbrown)
me_dessus.use_remesh_preserve_volume = False
me_dessus.use_remesh_preserve_attributes = False
me_dessus.use_mirror_vertex_groups = False
me_dessus.update()
me_dessus.normals_split_custom_set([tuple(v) for v in zip(*[iter([0.0, 0.0, 1.0, 0.0, 0.0, 1.0, 0.0, 0.0, 1.0, 0.0, 0.0, 1.0, 0.0, 0.0, 1.0, 0.0, 0.0, 1.0, 0.0, 0.0, 1.0, 0.0, 0.0, 1.0, 0.0, 0.0, 1.0, 0.0, 0.0, 1.0, 0.0, 0.0, 1.0, 0.0, 0.0, 1.0, 1.0, 7.207e-08, 0.0, 1.0, -7.207e-08, 0.0, 1.0, 2.06e-10, 0.0, 1.0, -7.207e-08, 0.0, 1.0, -7.207e-08, 0.0, 1.0, 2.06e-10, 0.0, 1.0, -7.207e-08, 0.0, 1.0, 7.207e-08, 0.0, 1.0, 2.06e-10, 0.0, 1.0, 7.207e-08, 0.0, 1.0, 7.207e-08, 0.0, 1.0, 2.06e-10, 0.0, 0.0, 1.0, 0.0, 0.0, 1.0, 0.0, 0.0, 1.0, 0.0, 0.0, 1.0, 0.0, 0.0, 1.0, 0.0, 0.0, 1.0, 0.0, 0.0, 1.0, 0.0, 0.0, 1.0, 0.0, 0.0, 1.0, 0.0, 0.0, 1.0, 0.0, 0.0, 1.0, 0.0, 0.0, 1.0, 0.0, -1.0, -7.207e-08, 0.0, -1.0, 7.207e-08, 0.0, -1.0, 2.06e-10, 0.0, -1.0, 7.207e-08, 0.0, -1.0, 7.207e-08, 0.0, -1.0, 2.06e-10, 0.0, -1.0, 7.207e-08, 0.0, -1.0, -7.207e-08, 0.0, -1.0, 2.06e-10, 0.0, -1.0, -7.207e-08, 0.0, -1.0, -7.207e-08, 0.0, -1.0, 2.06e-10, 0.0, -1.139e-08, 0.0, -1.0, 1.139e-08, 0.0, -1.0, 0.0, 0.0, -1.0, 1.139e-08, 0.0, -1.0, 1.139e-08, 0.0, -1.0, 0.0, 0.0, -1.0, 1.139e-08, 0.0, -1.0, -1.139e-08, 0.0, -1.0, 0.0, 0.0, -1.0, -1.139e-08, 0.0, -1.0, -1.139e-08, 0.0, -1.0, 0.0, 0.0, -1.0, 0.0, -1.0, 0.0, 0.0, -1.0, 0.0, 0.0, -1.0, 0.0, 0.0, -1.0, 0.0, 0.0, -1.0, 0.0, 0.0, -1.0, 0.0, 0.0, -1.0, 0.0, 0.0, -1.0, 0.0, 0.0, -1.0, 0.0, 0.0, -1.0, 0.0, 0.0, -1.0, 0.0, 0.0, -1.0, 0.0])] * 3)])
me_cube_3_1 = bpy.data.meshes.new('Cube_3_1')
me_cube_3_1.from_pydata([(-0.4382, 0.1364, 0.05163), (-0.5439, 0.1364, 0.05163), (-0.4911, 0.1235, -0.04638), (-0.4382, 0.1106, -0.1444), (-0.5439, 0.1106, -0.1444), (-0.4382, 0.9093, -0.1498), (-0.4382, 1.682, -0.3513), (-0.4382, 1.708, -0.1553), (-0.4911, 0.9222, -0.05182), (-0.5439, 1.708, -0.1553), (-0.5439, 0.9093, -0.1498), (-0.5439, 1.682, -0.3513), (-0.4911, 1.695, -0.2533), (-0.4911, 0.8964, -0.2478)], [], [(0, 1, 2), (3, 0, 2), (4, 3, 2), (1, 4, 2), (0, 3, 5), (3, 6, 5), (6, 7, 5), (7, 0, 5), (1, 0, 8), (0, 7, 8), (7, 9, 8), (9, 1, 8), (4, 1, 10), (1, 9, 10), (9, 11, 10), (11, 4, 10), (9, 7, 12), (7, 6, 12), (6, 11, 12), (11, 9, 12), (3, 4, 13), (4, 11, 13), (11, 6, 13), (6, 3, 13)])
me_cube_3_1.polygons.foreach_set('use_smooth', [True] * 24)
_k = set([(0, 1), (0, 3), (0, 7), (1, 4), (1, 9), (3, 4), (3, 6), (4, 11), (6, 7), (6, 11), (7, 9), (9, 11)])
me_cube_3_1.attributes.new('sharp_edge', 'BOOLEAN', 'EDGE').data.foreach_set('value', [ (min(e.vertices), max(e.vertices)) in _k for e in me_cube_3_1.edges])
me_cube_3_1.materials.append(mat_flltbrown)
me_cube_3_1.use_remesh_preserve_volume = False
me_cube_3_1.use_remesh_preserve_attributes = False
me_cube_3_1.use_mirror_vertex_groups = False
me_cube_3_1.update()
me_cube_3_1.normals_split_custom_set([tuple(v) for v in zip(*[iter([-2.932e-05, -0.9914, 0.1305, 2.931e-05, -0.9914, 0.1305, -9.401e-09, -0.9914, 0.1305, -2.932e-05, -0.9914, 0.1306, -2.932e-05, -0.9914, 0.1305, -9.401e-09, -0.9914, 0.1305, 2.931e-05, -0.9914, 0.1306, -2.932e-05, -0.9914, 0.1306, -9.401e-09, -0.9914, 0.1305, 2.931e-05, -0.9914, 0.1305, 2.931e-05, -0.9914, 0.1306, -9.401e-09, -0.9914, 0.1305, 1.0, 0.0, 0.0, 1.0, 0.0, 0.0, 1.0, 0.0, 0.0, 1.0, 0.0, 0.0, 1.0, 0.0, 0.0, 1.0, 0.0, 0.0, 1.0, 0.0, 0.0, 1.0, 0.0, 0.0, 1.0, 0.0, 0.0, 1.0, 0.0, 0.0, 1.0, 0.0, 0.0, 1.0, 0.0, 0.0, 1.012e-08, 0.1305, 0.9914, -7.537e-09, 0.1305, 0.9914, 2.918e-08, 0.1305, 0.9914, -7.537e-09, 0.1305, 0.9914, -7.537e-09, 0.1305, 0.9914, 2.918e-08, 0.1305, 0.9914, -7.537e-09, 0.1305, 0.9914, 1.012e-08, 0.1305, 0.9914, 2.918e-08, 0.1305, 0.9914, 1.012e-08, 0.1305, 0.9914, 1.012e-08, 0.1305, 0.9914, 2.918e-08, 0.1305, 0.9914, -1.0, -8.265e-08, 0.0, -1.0, -8.5e-08, 0.0, -1.0, 4.004e-08, 0.0, -1.0, -8.5e-08, 0.0, -1.0, 2.582e-09, 0.0, -1.0, 4.004e-08, 0.0, -1.0, 2.582e-09, 0.0, -1.0, 4.928e-09, 0.0, -1.0, 4.004e-08, 0.0, -1.0, 4.928e-09, 0.0, -1.0, -8.265e-08, 0.0, -1.0, 4.004e-08, 0.0, -2.94e-05, 0.9914, -0.1305, 2.941e-05, 0.9914, -0.1305, 8.486e-09, 0.9914, -0.1305, 2.941e-05, 0.9914, -0.1305, 2.941e-05, 0.9914, -0.1306, 8.486e-09, 0.9914, -0.1305, 2.941e-05, 0.9914, -0.1306, -2.94e-05, 0.9914, -0.1306, 8.486e-09, 0.9914, -0.1305, -2.94e-05, 0.9914, -0.1306, -2.94e-05, 0.9914, -0.1305, 8.486e-09, 0.9914, -0.1305, 1.507e-08, -0.1305, -0.9914, -1.507e-08, -0.1305, -0.9914, 3.391e-11, -0.1305, -0.9914, -1.507e-08, -0.1305, -0.9914, -1.507e-08, -0.1305, -0.9914, 3.391e-11, -0.1305, -0.9914, -1.507e-08, -0.1305, -0.9914, 1.507e-08, -0.1305, -0.9914, 3.391e-11, -0.1305, -0.9914, 1.507e-08, -0.1305, -0.9914, 1.507e-08, -0.1305, -0.9914, 3.391e-11, -0.1305, -0.9914])] * 3)])
me_cube_3_2 = bpy.data.meshes.new('Cube_3_2')
me_cube_3_2.from_pydata([(0.5281, 0.6651, -0.1588), (0.5281, 0.6807, -0.05433), (0.5282, 0.6018, -0.09596), (0.5283, 0.5229, -0.1376), (0.5283, 0.5385, -0.03308), (0.00179, 0.5932, -0.1482), (-0.5246, 0.5214, -0.1375), (-0.5248, 0.6636, -0.1587), (0.00168, 0.6722, -0.1065), (-0.5248, 0.6792, -0.05422), (0.00178, 0.6089, -0.04365), (-0.5246, 0.537, -0.03297), (-0.5247, 0.6003, -0.09585), (0.00189, 0.5299, -0.08528)], [], [(0, 1, 2), (3, 0, 2), (4, 3, 2), (1, 4, 2), (0, 3, 5), (3, 6, 5), (6, 7, 5), (7, 0, 5), (1, 0, 8), (0, 7, 8), (7, 9, 8), (9, 1, 8), (4, 1, 10), (1, 9, 10), (9, 11, 10), (11, 4, 10), (9, 7, 12), (7, 6, 12), (6, 11, 12), (11, 9, 12), (3, 4, 13), (4, 11, 13), (11, 6, 13), (6, 3, 13)])
me_cube_3_2.polygons.foreach_set('use_smooth', [True] * 24)
_k = set([(0, 1), (0, 3), (0, 7), (1, 4), (1, 9), (3, 4), (3, 6), (4, 11), (6, 7), (6, 11), (7, 9), (9, 11)])
me_cube_3_2.attributes.new('sharp_edge', 'BOOLEAN', 'EDGE').data.foreach_set('value', [ (min(e.vertices), max(e.vertices)) in _k for e in me_cube_3_2.edges])
me_cube_3_2.materials.append(mat_flltbrown)
me_cube_3_2.use_remesh_preserve_volume = False
me_cube_3_2.use_remesh_preserve_attributes = False
me_cube_3_2.use_mirror_vertex_groups = False
me_cube_3_2.update()
me_cube_3_2.normals_split_custom_set([tuple(v) for v in zip(*[iter([1.0, 0.001508, -7.257e-05, 1.0, 0.001541, -3.858e-05, 1.0, 0.0015, -8.043e-05, 1.0, 0.001459, -0.0001223, 1.0, 0.001508, -7.257e-05, 1.0, 0.0015, -8.043e-05, 1.0, 0.001492, -8.829e-05, 1.0, 0.001459, -0.0001223, 1.0, 0.0015, -8.043e-05, 1.0, 0.001541, -3.858e-05, 1.0, 0.001492, -8.829e-05, 1.0, 0.0015, -8.043e-05, 9.633e-05, -0.1478, -0.989, 9.63e-05, -0.1478, -0.989, 0.0001063, -0.1478, -0.989, 9.63e-05, -0.1478, -0.989, 0.0001161, -0.1478, -0.989, 0.0001063, -0.1478, -0.989, 0.0001161, -0.1478, -0.989, 0.0001161, -0.1478, -0.989, 0.0001063, -0.1478, -0.989, 0.0001161, -0.1478, -0.989, 9.633e-05, -0.1478, -0.989, 0.0001063, -0.1478, -0.989, -0.001482, 0.989, -0.1478, -0.001482, 0.989, -0.1478, -0.001481, 0.989, -0.1478, -0.001482, 0.989, -0.1478, -0.001481, 0.989, -0.1478, -0.001481, 0.989, -0.1478, -0.001481, 0.989, -0.1478, -0.001481, 0.989, -0.1478, -0.001481, 0.989, -0.1478, -0.001481, 0.989, -0.1478, -0.001482, 0.989, -0.1478, -0.001481, 0.989, -0.1478, -0.0001169, 0.1478, 0.989, -0.0001169, 0.1478, 0.989, -0.0001156, 0.1478, 0.989, -0.0001169, 0.1478, 0.989, -0.0001144, 0.1478, 0.989, -0.0001156, 0.1478, 0.989, -0.0001144, 0.1478, 0.989, -0.0001144, 0.1478, 0.989, -0.0001156, 0.1478, 0.989, -0.0001144, 0.1478, 0.989, -0.0001169, 0.1478, 0.989, -0.0001156, 0.1478, 0.989, -1.0, -0.001542, 3.923e-05, -1.0, -0.001509, 7.301e-05, -1.0, -0.0015, 8.099e-05, -1.0, -0.001509, 7.301e-05, -1.0, -0.001458, 0.0001228, -1.0, -0.0015, 8.099e-05, -1.0, -0.001458, 0.0001228, -1.0, -0.001492, 8.898e-05, -1.0, -0.0015, 8.099e-05, -1.0, -0.001492, 8.898e-05, -1.0, -0.001542, 3.923e-05, -1.0, -0.0015, 8.099e-05, 0.001482, -0.989, 0.1478, 0.001482, -0.989, 0.1478, 0.001481, -0.989, 0.1478, 0.001482, -0.989, 0.1478, 0.001481, -0.989, 0.1478, 0.001481, -0.989, 0.1478, 0.001481, -0.989, 0.1478, 0.001481, -0.989, 0.1478, 0.001481, -0.989, 0.1478, 0.001481, -0.989, 0.1478, 0.001482, -0.989, 0.1478, 0.001481, -0.989, 0.1478])] * 3)])
me_cube_3 = bpy.data.meshes.new('Cube_3')
me_cube_3.from_pydata([(0.5518, 0.1364, 0.05163), (0.4461, 0.1364, 0.05163), (0.4989, 0.1235, -0.04638), (0.5518, 0.1106, -0.1444), (0.4461, 0.1106, -0.1444), (0.5518, 0.9119, -0.1502), (0.5518, 1.688, -0.352), (0.5518, 1.713, -0.156), (0.4989, 0.9248, -0.05217), (0.4461, 1.713, -0.156), (0.4461, 0.9119, -0.1502), (0.4461, 1.688, -0.352), (0.4989, 1.7, -0.254), (0.4989, 0.899, -0.2482)], [], [(0, 1, 2), (3, 0, 2), (4, 3, 2), (1, 4, 2), (0, 3, 5), (3, 6, 5), (6, 7, 5), (7, 0, 5), (1, 0, 8), (0, 7, 8), (7, 9, 8), (9, 1, 8), (4, 1, 10), (1, 9, 10), (9, 11, 10), (11, 4, 10), (9, 7, 12), (7, 6, 12), (6, 11, 12), (11, 9, 12), (3, 4, 13), (4, 11, 13), (11, 6, 13), (6, 3, 13)])
me_cube_3.polygons.foreach_set('use_smooth', [True] * 24)
_k = set([(0, 1), (0, 3), (0, 7), (1, 4), (1, 9), (3, 4), (3, 6), (4, 11), (6, 7), (6, 11), (7, 9), (9, 11)])
me_cube_3.attributes.new('sharp_edge', 'BOOLEAN', 'EDGE').data.foreach_set('value', [ (min(e.vertices), max(e.vertices)) in _k for e in me_cube_3.edges])
me_cube_3.materials.append(mat_flltbrown)
me_cube_3.use_remesh_preserve_volume = False
me_cube_3.use_remesh_preserve_attributes = False
me_cube_3.use_mirror_vertex_groups = False
me_cube_3.update()
me_cube_3.normals_split_custom_set([tuple(v) for v in zip(*[iter([-2.932e-05, -0.9914, 0.1305, 2.931e-05, -0.9914, 0.1305, -9.438e-09, -0.9914, 0.1305, -2.932e-05, -0.9914, 0.1306, -2.932e-05, -0.9914, 0.1305, -9.438e-09, -0.9914, 0.1305, 2.931e-05, -0.9914, 0.1306, -2.932e-05, -0.9914, 0.1306, -9.438e-09, -0.9914, 0.1305, 2.931e-05, -0.9914, 0.1305, 2.931e-05, -0.9914, 0.1306, -9.438e-09, -0.9914, 0.1305, 1.0, 4.093e-08, 0.0, 1.0, 4.093e-08, 0.0, 1.0, 1.515e-09, 0.0, 1.0, 4.093e-08, 0.0, 1.0, -5.457e-09, 0.0, 1.0, 1.515e-09, 0.0, 1.0, -5.457e-09, 0.0, 1.0, -5.457e-09, 0.0, 1.0, 1.515e-09, 0.0, 1.0, -5.457e-09, 0.0, 1.0, 4.093e-08, 0.0, 1.0, 1.515e-09, 0.0, -4.488e-06, 0.1305, 0.9914, 4.484e-06, 0.1305, 0.9914, -2.989e-08, 0.1305, 0.9914, 4.484e-06, 0.1305, 0.9914, 4.484e-06, 0.1305, 0.9914, -2.989e-08, 0.1305, 0.9914, 4.484e-06, 0.1305, 0.9914, -4.488e-06, 0.1305, 0.9914, -2.989e-08, 0.1305, 0.9914, -4.488e-06, 0.1305, 0.9914, -4.488e-06, 0.1305, 0.9914, -2.989e-08, 0.1305, 0.9914, -1.0, 8.148e-08, 0.0, -1.0, 8.148e-08, 0.0, -1.0, -6.075e-08, 0.0, -1.0, 8.148e-08, 0.0, -1.0, 8.148e-08, 0.0, -1.0, -6.075e-08, 0.0, -1.0, 8.148e-08, 0.0, -1.0, 8.148e-08, 0.0, -1.0, -6.075e-08, 0.0, -1.0, 8.148e-08, 0.0, -1.0, 8.148e-08, 0.0, -1.0, -6.075e-08, 0.0, 1.393e-08, 0.9914, -0.1305, -2.786e-08, 0.9914, -0.1305, -1.533e-08, 0.9914, -0.1305, -2.786e-08, 0.9914, -0.1305, -2.786e-08, 0.9914, -0.1305, -1.533e-08, 0.9914, -0.1305, -2.786e-08, 0.9914, -0.1305, 1.393e-08, 0.9914, -0.1305, -1.533e-08, 0.9914, -0.1305, 1.393e-08, 0.9914, -0.1305, 1.393e-08, 0.9914, -0.1305, -1.533e-08, 0.9914, -0.1305, -3.983e-06, -0.1305, -0.9914, 3.983e-06, -0.1305, -0.9914, -8.94e-09, -0.1305, -0.9914, 3.983e-06, -0.1305, -0.9914, 3.983e-06, -0.1305, -0.9914, -8.94e-09, -0.1305, -0.9914, 3.983e-06, -0.1305, -0.9914, -3.983e-06, -0.1305, -0.9914, -8.94e-09, -0.1305, -0.9914, -3.983e-06, -0.1305, -0.9914, -3.983e-06, -0.1305, -0.9914, -8.94e-09, -0.1305, -0.9914])] * 3)])
me_cube_6_5 = bpy.data.meshes.new('Cube_6_5')
me_cube_6_5.from_pydata([(0.5153, -0.6378, 1.028), (0.4358, -0.6371, 1.028), (0.475, -0.6912, 1.028), (0.5142, -0.7454, 1.028), (0.4347, -0.7446, 1.028), (0.5147, -0.6916, 0.4889), (0.5142, -0.7454, -0.0502), (0.5153, -0.6378, -0.0502), (0.4755, -0.6374, 0.4889), (0.4358, -0.6371, -0.0502), (0.4352, -0.6908, 0.4889), (0.4347, -0.7446, -0.0502), (0.475, -0.6912, -0.0502), (0.4744, -0.745, 0.4889)], [], [(0, 1, 2), (3, 0, 2), (4, 3, 2), (1, 4, 2), (0, 3, 5), (3, 6, 5), (6, 7, 5), (7, 0, 5), (1, 0, 8), (0, 7, 8), (7, 9, 8), (9, 1, 8), (4, 1, 10), (1, 9, 10), (9, 11, 10), (11, 4, 10), (9, 7, 12), (7, 6, 12), (6, 11, 12), (11, 9, 12), (3, 4, 13), (4, 11, 13), (11, 6, 13), (6, 3, 13)])
me_cube_6_5.polygons.foreach_set('use_smooth', [True] * 24)
_k = set([(0, 1), (0, 3), (0, 7), (1, 4), (1, 9), (3, 4), (3, 6), (4, 11), (6, 7), (6, 11), (7, 9), (9, 11)])
me_cube_6_5.attributes.new('sharp_edge', 'BOOLEAN', 'EDGE').data.foreach_set('value', [ (min(e.vertices), max(e.vertices)) in _k for e in me_cube_6_5.edges])
me_cube_6_5.materials.append(mat_flltbrown)
me_cube_6_5.use_remesh_preserve_volume = False
me_cube_6_5.use_remesh_preserve_attributes = False
me_cube_6_5.use_mirror_vertex_groups = False
me_cube_6_5.update()
me_cube_6_5.normals_split_custom_set([tuple(v) for v in zip(*[iter([7.062e-07, 0.0, 1.0, -7.062e-07, 0.0, 1.0, -9.97e-11, 0.0, 1.0, 7.062e-07, 0.0, 1.0, 7.062e-07, 0.0, 1.0, -9.97e-11, 0.0, 1.0, -7.062e-07, 0.0, 1.0, 7.062e-07, 0.0, 1.0, -9.97e-11, 0.0, 1.0, -7.062e-07, 0.0, 1.0, -7.062e-07, 0.0, 1.0, -9.97e-11, 0.0, 1.0, 0.9999, -0.01004, 8.652e-08, 0.9999, -0.01004, 8.652e-08, 0.9999, -0.01004, -9.839e-14, 0.9999, -0.01004, 8.652e-08, 0.9999, -0.01004, -8.652e-08, 0.9999, -0.01004, -9.839e-14, 0.9999, -0.01004, -8.652e-08, 0.9999, -0.01004, -8.652e-08, 0.9999, -0.01004, -9.839e-14, 0.9999, -0.01004, -8.652e-08, 0.9999, -0.01004, 8.652e-08, 0.9999, -0.01004, -9.839e-14, 0.009931, 1.0, 8.865e-06, 0.009943, 1.0, 8.865e-06, 0.009937, 1.0, -6.894e-12, 0.009943, 1.0, 8.865e-06, 0.009943, 1.0, -8.865e-06, 0.009937, 1.0, -6.894e-12, 0.009943, 1.0, -8.865e-06, 0.009931, 1.0, -8.865e-06, 0.009937, 1.0, -6.894e-12, 0.009931, 1.0, -8.865e-06, 0.009931, 1.0, 8.865e-06, 0.009937, 1.0, -6.894e-12, -1.0, 0.009943, 8.812e-06, -1.0, 0.009955, 8.813e-06, -1.0, 0.009948, -1.006e-11, -1.0, 0.009955, 8.813e-06, -1.0, 0.009955, -8.813e-06, -1.0, 0.009948, -1.006e-11, -1.0, 0.009955, -8.813e-06, -1.0, 0.009943, -8.813e-06, -1.0, 0.009948, -1.006e-11, -1.0, 0.009943, -8.813e-06, -1.0, 0.009943, 8.812e-06, -1.0, 0.009948, -1.006e-11, -1.089e-07, 0.0, -1.0, -2.064e-08, 0.0, -1.0, -5.464e-12, 0.0, -1.0, -2.064e-08, 0.0, -1.0, 1.089e-07, 0.0, -1.0, -5.464e-12, 0.0, -1.0, 1.089e-07, 0.0, -1.0, 2.065e-08, 0.0, -1.0, -5.464e-12, 0.0, -1.0, 2.065e-08, 0.0, -1.0, -1.089e-07, 0.0, -1.0, -5.464e-12, 0.0, -1.0, -0.009932, -1.0, 9.032e-06, -0.009944, -1.0, 9.032e-06, -0.009938, -1.0, -7.057e-12, -0.009944, -1.0, 9.032e-06, -0.009944, -1.0, -9.032e-06, -0.009938, -1.0, -7.057e-12, -0.009944, -1.0, -9.032e-06, -0.009932, -1.0, -9.032e-06, -0.009938, -1.0, -7.057e-12, -0.009932, -1.0, -9.032e-06, -0.009932, -1.0, 9.032e-06, -0.009938, -1.0, -7.057e-12])] * 3)])

# ---- objects
ob_cube_6_1 = bpy.data.objects.new('Cube_6_1', me_cube_6_1)
ob_cube_3_4 = bpy.data.objects.new('Cube_3_4', me_cube_3_4)
ob_cube_3_6 = bpy.data.objects.new('Cube_3_6', me_cube_3_6)
ob_cube_6_2 = bpy.data.objects.new('Cube_6_2', me_cube_6_2)
ob_cube_3_5 = bpy.data.objects.new('Cube_3_5', me_cube_3_5)
ob_cube_6 = bpy.data.objects.new('Cube_6', me_cube_6)
ob_cube_3_3 = bpy.data.objects.new('Cube_3_3', me_cube_3_3)
ob_cube_6_3 = bpy.data.objects.new('Cube_6_3', me_cube_6_3)
ob_assise = bpy.data.objects.new('assise', me_assise)
ob_cube_6_4 = bpy.data.objects.new('Cube_6_4', me_cube_6_4)
ob_dessus = bpy.data.objects.new('dessus', me_dessus)
ob_cube_3_1 = bpy.data.objects.new('Cube_3_1', me_cube_3_1)
ob_cube_3_2 = bpy.data.objects.new('Cube_3_2', me_cube_3_2)
ob_cube_3 = bpy.data.objects.new('Cube_3', me_cube_3)
ob_cube_6_5 = bpy.data.objects.new('Cube_6_5', me_cube_6_5)
ob_lamp = bpy.data.objects.new('Lamp', light_lamp)
ob_camera = bpy.data.objects.new('Camera', cam_camera)

# ---- transforms, parenting, visibility, modifiers, constraints
ob_cube_6_1.location = (0.0, 0.0, 0.0)
ob_cube_6_1.rotation_euler = (1.571, -0.0, 0.0)
ob_cube_6_1.lineart.crease_threshold = 0.0
ob_cube_3_4.location = (0.0, 0.0, 0.0)
ob_cube_3_4.rotation_euler = (1.571, -0.0, 0.0)
ob_cube_3_4.lineart.crease_threshold = 0.0
ob_cube_3_6.location = (0.0, 0.0, 0.0)
ob_cube_3_6.rotation_euler = (1.571, -0.0, 0.0)
ob_cube_3_6.lineart.crease_threshold = 0.0
ob_cube_6_2.location = (0.0, 0.0, 0.0)
ob_cube_6_2.rotation_euler = (1.571, -0.0, 0.0)
ob_cube_6_2.lineart.crease_threshold = 0.0
ob_cube_3_5.location = (0.0, 0.0, 0.0)
ob_cube_3_5.rotation_euler = (1.571, -0.0, 0.0)
ob_cube_3_5.lineart.crease_threshold = 0.0
ob_cube_6.location = (0.0, 0.0, 0.0)
ob_cube_6.rotation_euler = (1.571, -0.0, 0.0)
ob_cube_6.lineart.crease_threshold = 0.0
ob_cube_3_3.location = (0.0, 0.0, 0.0)
ob_cube_3_3.rotation_euler = (1.571, -0.0, 0.0)
ob_cube_3_3.lineart.crease_threshold = 0.0
ob_cube_6_3.location = (0.0, 0.0, 0.0)
ob_cube_6_3.rotation_euler = (1.571, -0.0, 0.0)
ob_cube_6_3.lineart.crease_threshold = 0.0
ob_assise.location = (0.0, 0.0, 0.0)
ob_assise.rotation_euler = (1.571, -0.0, 0.0)
ob_assise.lineart.crease_threshold = 0.0
ob_cube_6_4.location = (0.0, 0.0, 0.0)
ob_cube_6_4.rotation_euler = (1.571, -0.0, 0.0)
ob_cube_6_4.lineart.crease_threshold = 0.0
ob_dessus.location = (0.0, 0.0, 0.0)
ob_dessus.rotation_euler = (1.571, -0.0, 0.0)
ob_dessus.lineart.crease_threshold = 0.0
ob_cube_3_1.location = (0.0, 0.0, 0.0)
ob_cube_3_1.rotation_euler = (1.571, -0.0, 0.0)
ob_cube_3_1.lineart.crease_threshold = 0.0
ob_cube_3_2.location = (0.0, 0.0, 0.0)
ob_cube_3_2.rotation_euler = (1.571, -0.0, 0.0)
ob_cube_3_2.lineart.crease_threshold = 0.0
ob_cube_3.location = (0.0, 0.0, 0.0)
ob_cube_3.rotation_euler = (1.571, -0.0, 0.0)
ob_cube_3.lineart.crease_threshold = 0.0
ob_cube_6_5.location = (0.0, 0.0, 0.0)
ob_cube_6_5.rotation_euler = (1.571, -0.0, 0.0)
ob_cube_6_5.lineart.crease_threshold = 0.0
ob_lamp.location = (4.076, 1.005, 5.904)
ob_lamp.rotation_euler = (0.6503, 0.05522, 1.866)
ob_lamp.lock_rotations_4d = False
ob_lamp.empty_display_type = 'ARROWS'
ob_lamp.color = (0.0, 0.0, 0.0, 0.0)
ob_lamp.lineart.crease_threshold = 0.0
ob_camera.location = (7.481, -6.508, 5.344)
ob_camera.rotation_euler = (1.109, 0.01082, 0.8149)
ob_camera.lock_rotations_4d = False
ob_camera.empty_display_type = 'ARROWS'
ob_camera.color = (0.0, 0.0, 0.0, 0.0)
ob_camera.display_type = 'WIRE'
ob_camera.lineart.crease_threshold = 0.0

# ---- collection membership
col_collection_1.objects.link(ob_cube_6_1)
col_collection_1.objects.link(ob_cube_3_4)
col_collection_1.objects.link(ob_cube_3_6)
col_collection_1.objects.link(ob_cube_6_2)
col_collection_1.objects.link(ob_cube_3_5)
col_collection_1.objects.link(ob_cube_6)
col_collection_1.objects.link(ob_cube_3_3)
col_collection_1.objects.link(ob_cube_6_3)
col_collection_1.objects.link(ob_assise)
col_collection_1.objects.link(ob_cube_6_4)
col_collection_1.objects.link(ob_dessus)
col_collection_1.objects.link(ob_cube_3_1)
col_collection_1.objects.link(ob_cube_3_2)
col_collection_1.objects.link(ob_cube_3)
col_collection_1.objects.link(ob_cube_6_5)
col_collection_1.objects.link(ob_lamp)
col_collection_1.objects.link(ob_camera)

# ---- scene / render settings (as saved in the file)
scene.camera = ob_camera
scene.frame_start = 1; scene.frame_end = 250; scene.frame_set(1)
scene.render.engine = 'BLENDER_EEVEE_NEXT'
scene.render.resolution_percentage = 50
scene.render.dither_intensity = 0.0
scene.cycles.use_denoising = False
scene.cycles.samples = 10
scene.cycles.sampling_pattern = 'TABULATED_SOBOL'
scene.cycles.light_sampling_threshold = 0.0
scene.cycles.use_adaptive_sampling = False
scene.cycles.use_light_tree = False
scene.cycles.blur_glossy = 0.0
scene.cycles.pixel_filter_type = 'GAUSSIAN'
scene.cycles.sample_clamp_indirect = 0.0
scene.view_settings.view_transform = 'Standard'
bpy.context.view_layer.update()
